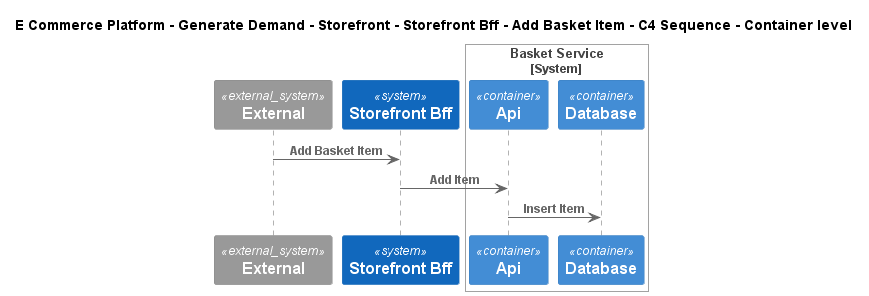

The diagram above was rendered by PlantUML. Its source (embedded in the PNG):
@startuml
!include ..\..\..\..\..\..\..\.c4s\C4_Sequence.puml
SHOW_FOOT_BOXES()

title E Commerce Platform - Generate Demand - Storefront - Storefront Bff - Add Basket Item - C4 Sequence - Container level

System_Ext(C4InterFlow.SoftwareSystems.ExternalSystem, "External", "")
System(ECommercePlatform.GenerateDemand.Storefront.SoftwareSystems.StorefrontBff, "Storefront Bff", "")

System_Boundary(ECommercePlatform.GenerateDemand.Basket.SoftwareSystems.BasketService, "Basket Service")
    Container(ECommercePlatform.GenerateDemand.Basket.SoftwareSystems.BasketService.Containers.Api, "Api", "", "")
    ContainerDb(ECommercePlatform.GenerateDemand.Basket.SoftwareSystems.BasketService.Containers.Database, "Database", "", "")
Boundary_End()

Rel(C4InterFlow.SoftwareSystems.ExternalSystem, ECommercePlatform.GenerateDemand.Storefront.SoftwareSystems.StorefrontBff, "Add Basket Item")
Rel(ECommercePlatform.GenerateDemand.Storefront.SoftwareSystems.StorefrontBff, ECommercePlatform.GenerateDemand.Basket.SoftwareSystems.BasketService.Containers.Api, "Add Item")
Rel(ECommercePlatform.GenerateDemand.Basket.SoftwareSystems.BasketService.Containers.Api, ECommercePlatform.GenerateDemand.Basket.SoftwareSystems.BasketService.Containers.Database, "Insert Item")


@enduml